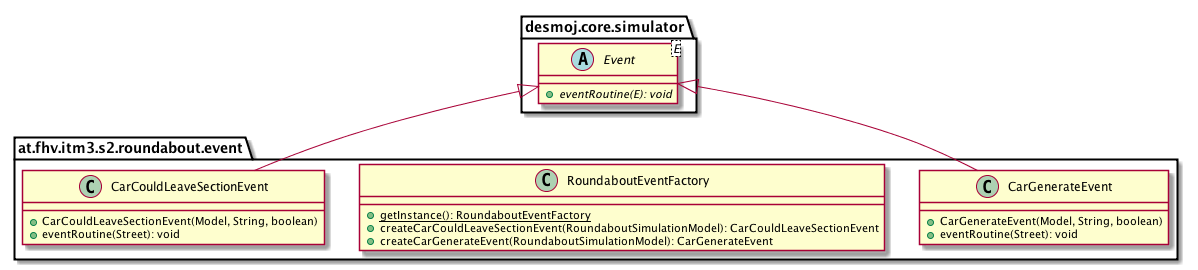

The diagram above was rendered by PlantUML. Its source (embedded in the PNG):
@startuml

    namespace at.fhv.itm3.s2.roundabout.event {

        class CarGenerateEvent [[../../../../../at/fhv/itm3/s2/roundabout/event/CarGenerateEvent.html]] {
            +CarGenerateEvent(Model, String, boolean)
            +eventRoutine(Street): void
        }

        class RoundaboutEventFactory [[../../../../../at/fhv/itm3/s2/roundabout/event/RoundaboutEventFactory.html]] {
            {static} +getInstance(): RoundaboutEventFactory
            +createCarCouldLeaveSectionEvent(RoundaboutSimulationModel): CarCouldLeaveSectionEvent
            +createCarGenerateEvent(RoundaboutSimulationModel): CarGenerateEvent
        }

        class CarCouldLeaveSectionEvent [[../../../../../at/fhv/itm3/s2/roundabout/event/CarCouldLeaveSectionEvent.html]] {
            +CarCouldLeaveSectionEvent(Model, String, boolean)
            +eventRoutine(Street): void
        }

        abstract class desmoj.core.simulator.Event<E> {
            {abstract} +eventRoutine(E): void
        }
        desmoj.core.simulator.Event <|-- CarGenerateEvent

        desmoj.core.simulator.Event <|-- CarCouldLeaveSectionEvent

    }

@enduml